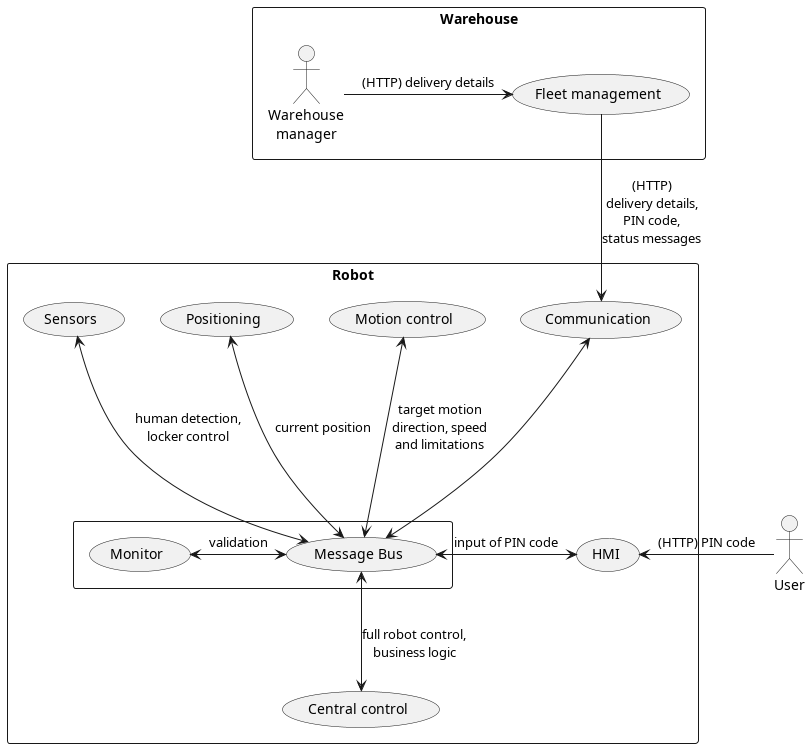

The diagram above was rendered by PlantUML. Its source (embedded in the PNG):
@startuml

actor User as U

rectangle Warehouse {
    actor "Warehouse\n  manager" as W
    usecase "Fleet management" as FMS

    W -> FMS : (HTTP) delivery details
}

rectangle Robot {
    usecase "Communication" as CS
    usecase "Motion control" as MCU
    usecase "Positioning" as PU
    usecase "Sensors" as SU
    usecase "HMI" as HMI
    usecase "Central control" as CCU

    rectangle {
        usecase "Message Bus" as MB
        usecase "Monitor" as M

        M <-> MB: validation
    }

    FMS --> CS: (HTTP)\ndelivery details,\nPIN code,\nstatus messages

    CS <---> MB

    MB <-down-> CCU: full robot control,\nbusiness logic
    MCU <---> MB: target motion\ndirection, speed\nand limitations
    PU <---> MB: current position
    SU <---> MB: human detection,\nlocker control
    HMI <-> MB : input of PIN code

    U -> HMI: (HTTP) PIN code
}

@enduml